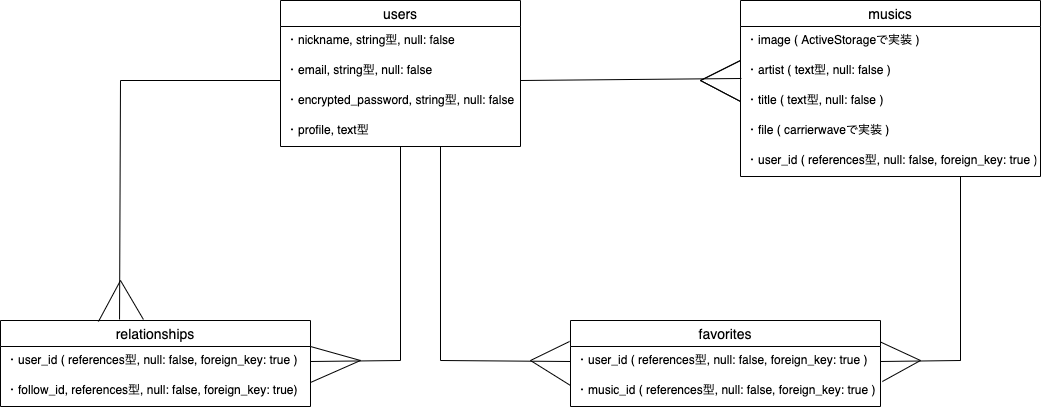

The diagram above was exported from draw.io. Its source (the exported page's mxGraphModel, read from the mxfile embedded in the PNG):
<mxGraphModel dx="776" dy="526" grid="1" gridSize="10" guides="1" tooltips="1" connect="1" arrows="1" fold="1" page="1" pageScale="1" pageWidth="827" pageHeight="1169" math="0" shadow="0">
  <root>
    <mxCell id="0" />
    <mxCell id="1" parent="0" />
    <mxCell id="2" value="relationships" style="swimlane;fontStyle=0;childLayout=stackLayout;horizontal=1;startSize=26;horizontalStack=0;resizeParent=1;resizeParentMax=0;resizeLast=0;collapsible=1;marginBottom=0;align=center;fontSize=14;" parent="1" vertex="1">
      <mxGeometry x="40" y="360" width="310" height="86" as="geometry" />
    </mxCell>
    <mxCell id="3" value="・user_id ( references型, null: false, foreign_key: true )" style="text;strokeColor=none;fillColor=none;spacingLeft=4;spacingRight=4;overflow=hidden;rotatable=0;points=[[0,0.5],[1,0.5]];portConstraint=eastwest;fontSize=12;" parent="2" vertex="1">
      <mxGeometry y="26" width="310" height="30" as="geometry" />
    </mxCell>
    <mxCell id="4" value="・follow_id, references型, null: false, foreign_key: true)" style="text;strokeColor=none;fillColor=none;spacingLeft=4;spacingRight=4;overflow=hidden;rotatable=0;points=[[0,0.5],[1,0.5]];portConstraint=eastwest;fontSize=12;" parent="2" vertex="1">
      <mxGeometry y="56" width="310" height="30" as="geometry" />
    </mxCell>
    <mxCell id="5" value="users" style="swimlane;fontStyle=0;childLayout=stackLayout;horizontal=1;startSize=26;horizontalStack=0;resizeParent=1;resizeParentMax=0;resizeLast=0;collapsible=1;marginBottom=0;align=center;fontSize=14;" parent="1" vertex="1">
      <mxGeometry x="320" y="40" width="240" height="146" as="geometry" />
    </mxCell>
    <mxCell id="6" value="・nickname, string型, null: false" style="text;strokeColor=none;fillColor=none;spacingLeft=4;spacingRight=4;overflow=hidden;rotatable=0;points=[[0,0.5],[1,0.5]];portConstraint=eastwest;fontSize=12;" parent="5" vertex="1">
      <mxGeometry y="26" width="240" height="30" as="geometry" />
    </mxCell>
    <mxCell id="7" value="・email, string型, null: false" style="text;strokeColor=none;fillColor=none;spacingLeft=4;spacingRight=4;overflow=hidden;rotatable=0;points=[[0,0.5],[1,0.5]];portConstraint=eastwest;fontSize=12;" parent="5" vertex="1">
      <mxGeometry y="56" width="240" height="30" as="geometry" />
    </mxCell>
    <mxCell id="8" value="・encrypted_password, string型, null: false" style="text;strokeColor=none;fillColor=none;spacingLeft=4;spacingRight=4;overflow=hidden;rotatable=0;points=[[0,0.5],[1,0.5]];portConstraint=eastwest;fontSize=12;" parent="5" vertex="1">
      <mxGeometry y="86" width="240" height="30" as="geometry" />
    </mxCell>
    <mxCell id="9" value="・profile, text型" style="text;strokeColor=none;fillColor=none;spacingLeft=4;spacingRight=4;overflow=hidden;rotatable=0;points=[[0,0.5],[1,0.5]];portConstraint=eastwest;fontSize=12;" parent="5" vertex="1">
      <mxGeometry y="116" width="240" height="30" as="geometry" />
    </mxCell>
    <mxCell id="10" value="" style="endArrow=none;html=1;rounded=0;entryX=1;entryY=0.5;entryDx=0;entryDy=0;" parent="5" target="3" edge="1">
      <mxGeometry relative="1" as="geometry">
        <mxPoint x="120" y="146" as="sourcePoint" />
        <mxPoint x="120" y="490" as="targetPoint" />
        <Array as="points">
          <mxPoint x="120" y="360" />
        </Array>
      </mxGeometry>
    </mxCell>
    <mxCell id="11" value="" style="endArrow=none;html=1;rounded=0;entryX=0;entryY=0.5;entryDx=0;entryDy=0;" parent="5" target="18" edge="1">
      <mxGeometry relative="1" as="geometry">
        <mxPoint x="160" y="146" as="sourcePoint" />
        <mxPoint x="160" y="510" as="targetPoint" />
        <Array as="points">
          <mxPoint x="160" y="360" />
        </Array>
      </mxGeometry>
    </mxCell>
    <mxCell id="12" value="" style="endArrow=none;html=1;rounded=0;entryX=-0.003;entryY=-0.167;entryDx=0;entryDy=0;entryPerimeter=0;" parent="5" target="18" edge="1">
      <mxGeometry relative="1" as="geometry">
        <mxPoint x="250" y="360" as="sourcePoint" />
        <mxPoint x="410" y="360" as="targetPoint" />
      </mxGeometry>
    </mxCell>
    <mxCell id="13" value="" style="endArrow=none;html=1;rounded=0;entryX=0;entryY=0.133;entryDx=0;entryDy=0;entryPerimeter=0;" parent="1" edge="1">
      <mxGeometry relative="1" as="geometry">
        <mxPoint x="740" y="120" as="sourcePoint" />
        <mxPoint x="780" y="99.99000000000001" as="targetPoint" />
      </mxGeometry>
    </mxCell>
    <mxCell id="14" value="" style="endArrow=none;html=1;rounded=0;entryX=0;entryY=0.5;entryDx=0;entryDy=0;" parent="1" edge="1">
      <mxGeometry relative="1" as="geometry">
        <mxPoint x="740" y="120" as="sourcePoint" />
        <mxPoint x="780" y="141" as="targetPoint" />
      </mxGeometry>
    </mxCell>
    <mxCell id="15" value="" style="endArrow=none;html=1;rounded=0;entryX=1;entryY=0.5;entryDx=0;entryDy=0;" parent="1" target="18" edge="1">
      <mxGeometry relative="1" as="geometry">
        <mxPoint x="1000" y="216" as="sourcePoint" />
        <mxPoint x="220" y="500" as="targetPoint" />
        <Array as="points">
          <mxPoint x="1000" y="400" />
        </Array>
      </mxGeometry>
    </mxCell>
    <mxCell id="16" value="favorites" style="swimlane;fontStyle=0;childLayout=stackLayout;horizontal=1;startSize=26;horizontalStack=0;resizeParent=1;resizeParentMax=0;resizeLast=0;collapsible=1;marginBottom=0;align=center;fontSize=14;" parent="1" vertex="1">
      <mxGeometry x="610" y="360" width="310" height="86" as="geometry" />
    </mxCell>
    <mxCell id="17" value="" style="endArrow=none;html=1;rounded=0;entryX=0;entryY=0.3;entryDx=0;entryDy=0;entryPerimeter=0;" parent="16" target="19" edge="1">
      <mxGeometry relative="1" as="geometry">
        <mxPoint x="-40" y="40" as="sourcePoint" />
        <mxPoint x="120" y="40" as="targetPoint" />
      </mxGeometry>
    </mxCell>
    <mxCell id="18" value="・user_id ( references型, null: false, foreign_key: true )" style="text;strokeColor=none;fillColor=none;spacingLeft=4;spacingRight=4;overflow=hidden;rotatable=0;points=[[0,0.5],[1,0.5]];portConstraint=eastwest;fontSize=12;" parent="16" vertex="1">
      <mxGeometry y="26" width="310" height="30" as="geometry" />
    </mxCell>
    <mxCell id="19" value="・music_id ( references型, null: false, foreign_key: true )" style="text;strokeColor=none;fillColor=none;spacingLeft=4;spacingRight=4;overflow=hidden;rotatable=0;points=[[0,0.5],[1,0.5]];portConstraint=eastwest;fontSize=12;" parent="16" vertex="1">
      <mxGeometry y="56" width="310" height="30" as="geometry" />
    </mxCell>
    <mxCell id="20" value="" style="endArrow=none;html=1;rounded=0;exitX=0.384;exitY=-0.012;exitDx=0;exitDy=0;exitPerimeter=0;" parent="1" source="2" edge="1">
      <mxGeometry relative="1" as="geometry">
        <mxPoint x="160" y="350" as="sourcePoint" />
        <mxPoint x="319.9999999999998" y="120" as="targetPoint" />
        <Array as="points">
          <mxPoint x="160" y="120" />
        </Array>
      </mxGeometry>
    </mxCell>
    <mxCell id="21" value="" style="endArrow=none;html=1;rounded=0;exitX=0.316;exitY=0.012;exitDx=0;exitDy=0;exitPerimeter=0;" parent="1" source="2" edge="1">
      <mxGeometry relative="1" as="geometry">
        <mxPoint y="320" as="sourcePoint" />
        <mxPoint x="159.99999999999977" y="319.9999999999998" as="targetPoint" />
      </mxGeometry>
    </mxCell>
    <mxCell id="22" value="" style="endArrow=none;html=1;rounded=0;entryX=0.461;entryY=-0.012;entryDx=0;entryDy=0;entryPerimeter=0;" parent="1" target="2" edge="1">
      <mxGeometry relative="1" as="geometry">
        <mxPoint x="159.99999999999977" y="319.9999999999998" as="sourcePoint" />
        <mxPoint x="320" y="320" as="targetPoint" />
      </mxGeometry>
    </mxCell>
    <mxCell id="23" value="" style="endArrow=none;html=1;rounded=0;exitX=1;exitY=0;exitDx=0;exitDy=0;exitPerimeter=0;" parent="1" source="3" edge="1">
      <mxGeometry relative="1" as="geometry">
        <mxPoint x="254" y="340" as="sourcePoint" />
        <mxPoint x="399.9999999999998" y="399.9999999999998" as="targetPoint" />
      </mxGeometry>
    </mxCell>
    <mxCell id="24" value="" style="endArrow=none;html=1;rounded=0;" parent="1" edge="1">
      <mxGeometry relative="1" as="geometry">
        <mxPoint x="349.9999999999998" y="422" as="sourcePoint" />
        <mxPoint x="399.9999999999998" y="399.9999999999998" as="targetPoint" />
      </mxGeometry>
    </mxCell>
    <mxCell id="25" value="" style="endArrow=none;html=1;rounded=0;exitX=1;exitY=0.25;exitDx=0;exitDy=0;" parent="1" source="16" edge="1">
      <mxGeometry relative="1" as="geometry">
        <mxPoint x="810" y="380" as="sourcePoint" />
        <mxPoint x="960" y="399.9999999999998" as="targetPoint" />
      </mxGeometry>
    </mxCell>
    <mxCell id="26" value="" style="endArrow=none;html=1;rounded=0;exitX=1.006;exitY=0.167;exitDx=0;exitDy=0;exitPerimeter=0;" parent="1" source="19" edge="1">
      <mxGeometry relative="1" as="geometry">
        <mxPoint x="810" y="380" as="sourcePoint" />
        <mxPoint x="960" y="399.9999999999998" as="targetPoint" />
      </mxGeometry>
    </mxCell>
    <mxCell id="27" value="" style="endArrow=none;html=1;rounded=0;entryX=0.003;entryY=0.733;entryDx=0;entryDy=0;entryPerimeter=0;" parent="1" edge="1">
      <mxGeometry relative="1" as="geometry">
        <mxPoint x="559.9999999999998" y="120" as="sourcePoint" />
        <mxPoint x="780.9000000000001" y="117.99000000000001" as="targetPoint" />
      </mxGeometry>
    </mxCell>
    <mxCell id="28" value="musics" style="swimlane;fontStyle=0;childLayout=stackLayout;horizontal=1;startSize=26;horizontalStack=0;resizeParent=1;resizeParentMax=0;resizeLast=0;collapsible=1;marginBottom=0;align=center;fontSize=14;" parent="1" vertex="1">
      <mxGeometry x="780" y="40" width="300" height="176" as="geometry" />
    </mxCell>
    <mxCell id="29" value="・image ( ActiveStorageで実装 )" style="text;strokeColor=none;fillColor=none;spacingLeft=4;spacingRight=4;overflow=hidden;rotatable=0;points=[[0,0.5],[1,0.5]];portConstraint=eastwest;fontSize=12;" parent="28" vertex="1">
      <mxGeometry y="26" width="300" height="30" as="geometry" />
    </mxCell>
    <mxCell id="30" value="・artist ( text型, null: false )" style="text;strokeColor=none;fillColor=none;spacingLeft=4;spacingRight=4;overflow=hidden;rotatable=0;points=[[0,0.5],[1,0.5]];portConstraint=eastwest;fontSize=12;" parent="28" vertex="1">
      <mxGeometry y="56" width="300" height="30" as="geometry" />
    </mxCell>
    <mxCell id="31" value="" style="endArrow=none;html=1;rounded=0;entryX=0;entryY=0.133;entryDx=0;entryDy=0;entryPerimeter=0;" parent="28" target="30" edge="1">
      <mxGeometry relative="1" as="geometry">
        <mxPoint x="-40" y="80" as="sourcePoint" />
        <mxPoint x="120" y="80" as="targetPoint" />
      </mxGeometry>
    </mxCell>
    <mxCell id="32" value="" style="endArrow=none;html=1;rounded=0;entryX=0;entryY=0.5;entryDx=0;entryDy=0;" parent="28" target="33" edge="1">
      <mxGeometry relative="1" as="geometry">
        <mxPoint x="-40" y="80" as="sourcePoint" />
        <mxPoint x="120" y="80" as="targetPoint" />
      </mxGeometry>
    </mxCell>
    <mxCell id="33" value="・title ( text型, null: false )" style="text;strokeColor=none;fillColor=none;spacingLeft=4;spacingRight=4;overflow=hidden;rotatable=0;points=[[0,0.5],[1,0.5]];portConstraint=eastwest;fontSize=12;" parent="28" vertex="1">
      <mxGeometry y="86" width="300" height="30" as="geometry" />
    </mxCell>
    <mxCell id="34" value="・file ( carrierwaveで実装 )" style="text;strokeColor=none;fillColor=none;spacingLeft=4;spacingRight=4;overflow=hidden;rotatable=0;points=[[0,0.5],[1,0.5]];portConstraint=eastwest;fontSize=12;" parent="28" vertex="1">
      <mxGeometry y="116" width="300" height="30" as="geometry" />
    </mxCell>
    <mxCell id="35" value="・user_id ( references型, null: false, foreign_key: true )" style="text;strokeColor=none;fillColor=none;spacingLeft=4;spacingRight=4;overflow=hidden;rotatable=0;points=[[0,0.5],[1,0.5]];portConstraint=eastwest;fontSize=12;" parent="28" vertex="1">
      <mxGeometry y="146" width="300" height="30" as="geometry" />
    </mxCell>
    <mxCell id="36" value="" style="endArrow=none;html=1;rounded=0;" parent="28" edge="1">
      <mxGeometry relative="1" as="geometry">
        <mxPoint x="220" y="176" as="sourcePoint" />
        <mxPoint x="220" y="360" as="targetPoint" />
        <Array as="points">
          <mxPoint x="220" y="360" />
        </Array>
      </mxGeometry>
    </mxCell>
  </root>
</mxGraphModel>